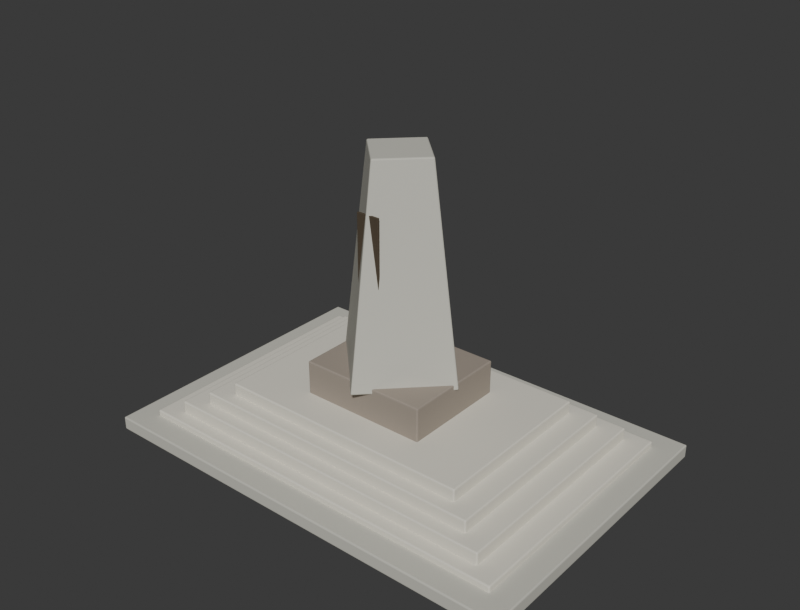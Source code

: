 # Source: pingxing_detail.blend  (saved by Blender 5.2.45; exported with 4.5.12 LTS)
import bpy
from mathutils import Matrix  # noqa: F401  (used for matrix-valued properties, if any)

bpy.ops.wm.read_factory_settings(use_empty=True)
scene = bpy.context.scene
scene.name = 'Scene'

# ---- materials (node trees are filled in below, after node groups)
mat_limestone_terrace = bpy.data.materials.new('limestone terrace')
mat_limestone_terrace.diffuse_color = (0.58, 0.57, 0.5, 1.0)
mat_limestone_terrace.roughness = 0.82
mat_stone_balustrade = bpy.data.materials.new('stone balustrade')
mat_stone_balustrade.diffuse_color = (0.76, 0.73, 0.63, 1.0)
mat_stone_balustrade.roughness = 0.82
mat_brick_facade = bpy.data.materials.new('brick facade')
mat_brick_facade.diffuse_color = (0.34, 0.29, 0.24, 1.0)
mat_brick_facade.roughness = 0.82
mat_wooden_window_lattice = bpy.data.materials.new('wooden window lattice')
mat_wooden_window_lattice.diffuse_color = (0.075, 0.055, 0.033, 1.0)
mat_wooden_window_lattice.roughness = 0.82

# ---- material node trees
mat_limestone_terrace.use_nodes = True; mat_limestone_terrace.node_tree.nodes.clear()
_N = mat_limestone_terrace.node_tree.nodes; _L = mat_limestone_terrace.node_tree.links
n0 = _N.new('ShaderNodeBsdfPrincipled'); n0.name = 'Principled BSDF'; n0.location = (-200, 100)
n0.inputs[0].default_value = (0.58, 0.57, 0.5, 1.0)
n0.inputs[2].default_value = 0.82
n0.inputs[10].default_value = 0.005
n1 = _N.new('ShaderNodeOutputMaterial'); n1.name = 'Material Output'; n1.location = (200, 100)
_L.new(n0.outputs[0], n1.inputs[0])
n1.is_active_output = True
mat_stone_balustrade.use_nodes = True; mat_stone_balustrade.node_tree.nodes.clear()
_N = mat_stone_balustrade.node_tree.nodes; _L = mat_stone_balustrade.node_tree.links
n0 = _N.new('ShaderNodeBsdfPrincipled'); n0.name = 'Principled BSDF'; n0.location = (-200, 100)
n0.inputs[0].default_value = (0.76, 0.73, 0.63, 1.0)
n0.inputs[2].default_value = 0.82
n0.inputs[10].default_value = 0.005
n1 = _N.new('ShaderNodeOutputMaterial'); n1.name = 'Material Output'; n1.location = (200, 100)
_L.new(n0.outputs[0], n1.inputs[0])
n1.is_active_output = True
mat_brick_facade.use_nodes = True; mat_brick_facade.node_tree.nodes.clear()
_N = mat_brick_facade.node_tree.nodes; _L = mat_brick_facade.node_tree.links
n0 = _N.new('ShaderNodeBsdfPrincipled'); n0.name = 'Principled BSDF'; n0.location = (-200, 100)
n0.inputs[0].default_value = (0.34, 0.29, 0.24, 1.0)
n0.inputs[2].default_value = 0.82
n0.inputs[10].default_value = 0.005
n1 = _N.new('ShaderNodeOutputMaterial'); n1.name = 'Material Output'; n1.location = (200, 100)
_L.new(n0.outputs[0], n1.inputs[0])
n1.is_active_output = True
mat_wooden_window_lattice.use_nodes = True; mat_wooden_window_lattice.node_tree.nodes.clear()
_N = mat_wooden_window_lattice.node_tree.nodes; _L = mat_wooden_window_lattice.node_tree.links
n0 = _N.new('ShaderNodeBsdfPrincipled'); n0.name = 'Principled BSDF'; n0.location = (-200, 100)
n0.inputs[0].default_value = (0.075, 0.055, 0.033, 1.0)
n0.inputs[2].default_value = 0.82
n0.inputs[10].default_value = 0.005
n1 = _N.new('ShaderNodeOutputMaterial'); n1.name = 'Material Output'; n1.location = (200, 100)
_L.new(n0.outputs[0], n1.inputs[0])
n1.is_active_output = True

# ---- world
world_studio_004 = bpy.data.worlds.new('studio.004'); scene.world = world_studio_004
world_studio_004.use_nodes = True; world_studio_004.node_tree.nodes.clear()
_N = world_studio_004.node_tree.nodes; _L = world_studio_004.node_tree.links
n0 = _N.new('ShaderNodeBackground'); n0.name = 'Background'; n0.location = (-200, 100)
n0.inputs[0].default_value = (0.05, 0.05, 0.05, 1.0)
n1 = _N.new('ShaderNodeOutputWorld'); n1.name = 'World Output'; n1.location = (200, 100)
_L.new(n0.outputs[0], n1.inputs[0])
n1.is_active_output = True
world_studio_004.color = (0.2, 0.25, 0.3)

# ---- meshes
me_cube_150 = bpy.data.meshes.new('Cube.150')
me_cube_150.from_pydata([(-3.25, -2.25, -0.1), (-3.25, -2.25, 0.1), (-3.25, 2.25, -0.1), (-3.25, 2.25, 0.1), (3.25, -2.25, -0.1), (3.25, -2.25, 0.1), (3.25, 2.25, -0.1), (3.25, 2.25, 0.1)], [], [(0, 1, 3, 2), (2, 3, 7, 6), (6, 7, 5, 4), (4, 5, 1, 0), (2, 6, 4, 0), (7, 3, 1, 5)])
_uv = me_cube_150.uv_layers.new(name='UVMap')
_uv.uv.foreach_set('vector', [0.375, 0.0, 0.625, 0.0, 0.625, 0.25, 0.375, 0.25, 0.375, 0.25, 0.625, 0.25, 0.625, 0.5, 0.375, 0.5, 0.375, 0.5, 0.625, 0.5, 0.625, 0.75, 0.375, 0.75, 0.375, 0.75, 0.625, 0.75, 0.625, 1.0, 0.375, 1.0, 0.125, 0.5, 0.375, 0.5, 0.375, 0.75, 0.125, 0.75, 0.625, 0.5, 0.875, 0.5, 0.875, 0.75, 0.625, 0.75])
me_cube_150.materials.append(mat_limestone_terrace)
me_cube_150.update()
me_cube_151 = bpy.data.meshes.new('Cube.151')
me_cube_151.from_pydata([(-2.9, -1.9, -0.11), (-2.9, -1.9, 0.11), (-2.9, 1.9, -0.11), (-2.9, 1.9, 0.11), (2.9, -1.9, -0.11), (2.9, -1.9, 0.11), (2.9, 1.9, -0.11), (2.9, 1.9, 0.11)], [], [(0, 1, 3, 2), (2, 3, 7, 6), (6, 7, 5, 4), (4, 5, 1, 0), (2, 6, 4, 0), (7, 3, 1, 5)])
_uv = me_cube_151.uv_layers.new(name='UVMap')
_uv.uv.foreach_set('vector', [0.375, 0.0, 0.625, 0.0, 0.625, 0.25, 0.375, 0.25, 0.375, 0.25, 0.625, 0.25, 0.625, 0.5, 0.375, 0.5, 0.375, 0.5, 0.625, 0.5, 0.625, 0.75, 0.375, 0.75, 0.375, 0.75, 0.625, 0.75, 0.625, 1.0, 0.375, 1.0, 0.125, 0.5, 0.375, 0.5, 0.375, 0.75, 0.125, 0.75, 0.625, 0.5, 0.875, 0.5, 0.875, 0.75, 0.625, 0.75])
me_cube_151.materials.append(mat_stone_balustrade)
me_cube_151.update()
me_cube_152 = bpy.data.meshes.new('Cube.152')
me_cube_152.from_pydata([(-2.575, -1.7, -0.11), (-2.575, -1.7, 0.11), (-2.575, 1.7, -0.11), (-2.575, 1.7, 0.11), (2.575, -1.7, -0.11), (2.575, -1.7, 0.11), (2.575, 1.7, -0.11), (2.575, 1.7, 0.11)], [], [(0, 1, 3, 2), (2, 3, 7, 6), (6, 7, 5, 4), (4, 5, 1, 0), (2, 6, 4, 0), (7, 3, 1, 5)])
_uv = me_cube_152.uv_layers.new(name='UVMap')
_uv.uv.foreach_set('vector', [0.375, 0.0, 0.625, 0.0, 0.625, 0.25, 0.375, 0.25, 0.375, 0.25, 0.625, 0.25, 0.625, 0.5, 0.375, 0.5, 0.375, 0.5, 0.625, 0.5, 0.625, 0.75, 0.375, 0.75, 0.375, 0.75, 0.625, 0.75, 0.625, 1.0, 0.375, 1.0, 0.125, 0.5, 0.375, 0.5, 0.375, 0.75, 0.125, 0.75, 0.625, 0.5, 0.875, 0.5, 0.875, 0.75, 0.625, 0.75])
me_cube_152.materials.append(mat_stone_balustrade)
me_cube_152.update()
me_cube_153 = bpy.data.meshes.new('Cube.153')
me_cube_153.from_pydata([(-2.25, -1.5, -0.11), (-2.25, -1.5, 0.11), (-2.25, 1.5, -0.11), (-2.25, 1.5, 0.11), (2.25, -1.5, -0.11), (2.25, -1.5, 0.11), (2.25, 1.5, -0.11), (2.25, 1.5, 0.11)], [], [(0, 1, 3, 2), (2, 3, 7, 6), (6, 7, 5, 4), (4, 5, 1, 0), (2, 6, 4, 0), (7, 3, 1, 5)])
_uv = me_cube_153.uv_layers.new(name='UVMap')
_uv.uv.foreach_set('vector', [0.375, 0.0, 0.625, 0.0, 0.625, 0.25, 0.375, 0.25, 0.375, 0.25, 0.625, 0.25, 0.625, 0.5, 0.375, 0.5, 0.375, 0.5, 0.625, 0.5, 0.625, 0.75, 0.375, 0.75, 0.375, 0.75, 0.625, 0.75, 0.625, 1.0, 0.375, 1.0, 0.125, 0.5, 0.375, 0.5, 0.375, 0.75, 0.125, 0.75, 0.625, 0.5, 0.875, 0.5, 0.875, 0.75, 0.625, 0.75])
me_cube_153.materials.append(mat_stone_balustrade)
me_cube_153.update()
me_cube_154 = bpy.data.meshes.new('Cube.154')
me_cube_154.from_pydata([(-1.925, -1.3, -0.11), (-1.925, -1.3, 0.11), (-1.925, 1.3, -0.11), (-1.925, 1.3, 0.11), (1.925, -1.3, -0.11), (1.925, -1.3, 0.11), (1.925, 1.3, -0.11), (1.925, 1.3, 0.11)], [], [(0, 1, 3, 2), (2, 3, 7, 6), (6, 7, 5, 4), (4, 5, 1, 0), (2, 6, 4, 0), (7, 3, 1, 5)])
_uv = me_cube_154.uv_layers.new(name='UVMap')
_uv.uv.foreach_set('vector', [0.375, 0.0, 0.625, 0.0, 0.625, 0.25, 0.375, 0.25, 0.375, 0.25, 0.625, 0.25, 0.625, 0.5, 0.375, 0.5, 0.375, 0.5, 0.625, 0.5, 0.625, 0.75, 0.375, 0.75, 0.375, 0.75, 0.625, 0.75, 0.625, 1.0, 0.375, 1.0, 0.125, 0.5, 0.375, 0.5, 0.375, 0.75, 0.125, 0.75, 0.625, 0.5, 0.875, 0.5, 0.875, 0.75, 0.625, 0.75])
me_cube_154.materials.append(mat_stone_balustrade)
me_cube_154.update()
me_cube_155 = bpy.data.meshes.new('Cube.155')
me_cube_155.from_pydata([(-0.95, -0.8, -0.275), (-0.95, -0.8, 0.275), (-0.95, 0.8, -0.275), (-0.95, 0.8, 0.275), (0.95, -0.8, -0.275), (0.95, -0.8, 0.275), (0.95, 0.8, -0.275), (0.95, 0.8, 0.275)], [], [(0, 1, 3, 2), (2, 3, 7, 6), (6, 7, 5, 4), (4, 5, 1, 0), (2, 6, 4, 0), (7, 3, 1, 5)])
_uv = me_cube_155.uv_layers.new(name='UVMap')
_uv.uv.foreach_set('vector', [0.375, 0.0, 0.625, 0.0, 0.625, 0.25, 0.375, 0.25, 0.375, 0.25, 0.625, 0.25, 0.625, 0.5, 0.375, 0.5, 0.375, 0.5, 0.625, 0.5, 0.625, 0.75, 0.375, 0.75, 0.375, 0.75, 0.625, 0.75, 0.625, 1.0, 0.375, 1.0, 0.125, 0.5, 0.375, 0.5, 0.375, 0.75, 0.125, 0.75, 0.625, 0.5, 0.875, 0.5, 0.875, 0.75, 0.625, 0.75])
me_cube_155.materials.append(mat_brick_facade)
me_cube_155.update()
me_cone_063 = bpy.data.meshes.new('Cone.063')
me_cone_063.from_pydata([(0.0, 1.0, -1.55), (0.0, 0.55, 1.55), (1.0, 0.0, -1.55), (0.55, 0.0, 1.55), (0.0, -1.0, -1.55), (0.0, -0.55, 1.55), (-1.0, 0.0, -1.55), (-0.55, 0.0, 1.55)], [], [(0, 1, 3, 2), (2, 3, 5, 4), (3, 1, 7, 5), (4, 5, 7, 6), (6, 7, 1, 0), (0, 2, 4, 6)])
_uv = me_cone_063.uv_layers.new(name='UVMap')
_uv.uv.foreach_set('vector', [1.0, 0.5, 1.0, 1.0, 0.75, 1.0, 0.75, 0.5, 0.75, 0.5, 0.75, 1.0, 0.5, 1.0, 0.5, 0.5, 0.49, 0.25, 0.25, 0.49, 0.01, 0.25, 0.25, 0.01, 0.5, 0.5, 0.5, 1.0, 0.25, 1.0, 0.25, 0.5, 0.25, 0.5, 0.25, 1.0, 0.0, 1.0, 0.0, 0.5, 0.75, 0.49, 0.99, 0.25, 0.75, 0.01, 0.51, 0.25])
me_cone_063.materials.append(mat_limestone_terrace)
me_cone_063.update()
me_cube_156 = bpy.data.meshes.new('Cube.156')
me_cube_156.from_pydata([(-0.17, -0.015, -0.85), (-0.17, -0.015, 0.85), (-0.17, 0.015, -0.85), (-0.17, 0.015, 0.85), (0.17, -0.015, -0.85), (0.17, -0.015, 0.85), (0.17, 0.015, -0.85), (0.17, 0.015, 0.85)], [], [(0, 1, 3, 2), (2, 3, 7, 6), (6, 7, 5, 4), (4, 5, 1, 0), (2, 6, 4, 0), (7, 3, 1, 5)])
_uv = me_cube_156.uv_layers.new(name='UVMap')
_uv.uv.foreach_set('vector', [0.375, 0.0, 0.625, 0.0, 0.625, 0.25, 0.375, 0.25, 0.375, 0.25, 0.625, 0.25, 0.625, 0.5, 0.375, 0.5, 0.375, 0.5, 0.625, 0.5, 0.625, 0.75, 0.375, 0.75, 0.375, 0.75, 0.625, 0.75, 0.625, 1.0, 0.375, 1.0, 0.125, 0.5, 0.375, 0.5, 0.375, 0.75, 0.125, 0.75, 0.625, 0.5, 0.875, 0.5, 0.875, 0.75, 0.625, 0.75])
me_cube_156.materials.append(mat_wooden_window_lattice)
me_cube_156.update()

# ---- objects
ob_stone_plinth = bpy.data.objects.new('stone plinth', me_cube_150)
ob_memorial_steps = bpy.data.objects.new('memorial steps', me_cube_151)
ob_memorial_steps_001 = bpy.data.objects.new('memorial steps.001', me_cube_152)
ob_memorial_steps_002 = bpy.data.objects.new('memorial steps.002', me_cube_153)
ob_memorial_steps_003 = bpy.data.objects.new('memorial steps.003', me_cube_154)
ob_obelisk_base = bpy.data.objects.new('obelisk base', me_cube_155)
ob_tapered_memorial_shaft = bpy.data.objects.new('tapered memorial shaft', me_cone_063)
ob_central_inscription_panel = bpy.data.objects.new('central inscription panel', me_cube_156)

# ---- transforms, parenting, visibility, modifiers, constraints
ob_stone_plinth.location = (0.0, 0.0, 0.1)
_m = ob_stone_plinth.modifiers.new('Fine stone and timber edges', 'BEVEL')
_m.width = 0.018
_m.width_pct = 0.018
_m.segments = 2
ob_memorial_steps.location = (0.0, 0.0, 0.18)
_m = ob_memorial_steps.modifiers.new('Fine stone and timber edges', 'BEVEL')
_m.width = 0.018
_m.width_pct = 0.018
_m.segments = 2
ob_memorial_steps_001.location = (0.0, 0.0, 0.36)
_m = ob_memorial_steps_001.modifiers.new('Fine stone and timber edges', 'BEVEL')
_m.width = 0.018
_m.width_pct = 0.018
_m.segments = 2
ob_memorial_steps_002.location = (0.0, 0.0, 0.54)
_m = ob_memorial_steps_002.modifiers.new('Fine stone and timber edges', 'BEVEL')
_m.width = 0.018
_m.width_pct = 0.018
_m.segments = 2
ob_memorial_steps_003.location = (0.0, 0.0, 0.72)
_m = ob_memorial_steps_003.modifiers.new('Fine stone and timber edges', 'BEVEL')
_m.width = 0.018
_m.width_pct = 0.018
_m.segments = 2
ob_obelisk_base.location = (0.0, 0.0, 1.05)
_m = ob_obelisk_base.modifiers.new('Fine stone and timber edges', 'BEVEL')
_m.width = 0.018
_m.width_pct = 0.018
_m.segments = 2
ob_tapered_memorial_shaft.location = (0.0, 0.0, 2.8)
_m = ob_tapered_memorial_shaft.modifiers.new('Fine stone and timber edges', 'BEVEL')
_m.width = 0.018
_m.width_pct = 0.018
_m.segments = 2
ob_central_inscription_panel.location = (0.0, -0.61, 2.8)
_m = ob_central_inscription_panel.modifiers.new('Fine stone and timber edges', 'BEVEL')
_m.width = 0.0042
_m.width_pct = 0.0042
_m.segments = 2

# ---- collection membership
scene.collection.objects.link(ob_stone_plinth)
scene.collection.objects.link(ob_memorial_steps)
scene.collection.objects.link(ob_memorial_steps_001)
scene.collection.objects.link(ob_memorial_steps_002)
scene.collection.objects.link(ob_memorial_steps_003)
scene.collection.objects.link(ob_obelisk_base)
scene.collection.objects.link(ob_tapered_memorial_shaft)
scene.collection.objects.link(ob_central_inscription_panel)

# ---- scene / render settings (as saved in the file)
scene.frame_start = 1; scene.frame_end = 250; scene.frame_set(1)
scene.render.engine = 'CYCLES'
scene.render.resolution_x = 420
scene.render.resolution_y = 320
scene.render.film_transparent = True
scene.render.bake_bias = 0.0
scene.render.bake_samples = 0
scene.render.compositor_device = 'GPU'
scene.cycles.samples = 8
scene.eevee.use_volume_custom_range = False
scene.eevee.fast_gi_thickness_near = 0.1
scene.eevee.fast_gi_thickness_far = 0.0
scene.eevee.ray_tracing_options.screen_trace_thickness = 0.1
bpy.context.view_layer.update()

# ---- added for rendering (the .blend has no active camera and no usable light): camera, sun
cam_auto = bpy.data.cameras.new('AutoCamera')
cam_auto.lens = 50.0
cam_auto.sensor_width = 36.0
cam_auto.clip_end = 1000.0
ob_auto_camera = bpy.data.objects.new('AutoCamera', cam_auto)
scene.collection.objects.link(ob_auto_camera)
ob_auto_camera.location = (8.34871, -10.0185, 8.85397)
ob_auto_camera.rotation_euler = (1.09748, -7.21219e-08, 0.694738)
scene.camera = ob_auto_camera
light_auto_sun = bpy.data.lights.new('AutoSun', 'SUN')
light_auto_sun.energy = 3.0
light_auto_sun.angle = 0.0523599
ob_auto_sun = bpy.data.objects.new('AutoSun', light_auto_sun)
scene.collection.objects.link(ob_auto_sun)
ob_auto_sun.rotation_euler = (0.872665, 0.174533, 0.523599)
bpy.context.view_layer.update()

